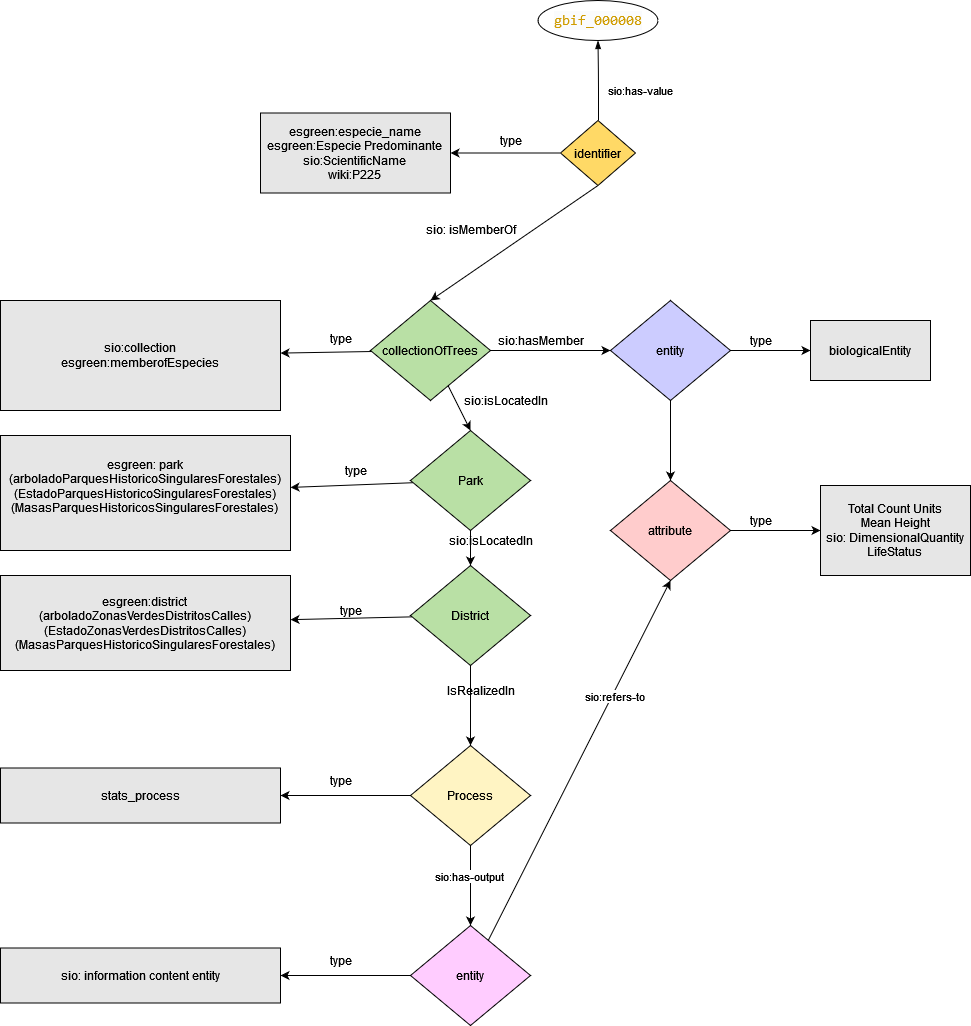

The diagram above was exported from draw.io. Its source (the exported page's mxGraphModel, read from the mxfile embedded in the PNG):
<mxGraphModel dx="2485" dy="2439" grid="1" gridSize="10" guides="1" tooltips="1" connect="1" arrows="1" fold="1" page="1" pageScale="1" pageWidth="827" pageHeight="1169" math="0" shadow="0">
  <root>
    <mxCell id="WIyWlLk6GJQsqaUBKTNV-0" />
    <mxCell id="WIyWlLk6GJQsqaUBKTNV-1" parent="WIyWlLk6GJQsqaUBKTNV-0" />
    <mxCell id="pbcyBNXwyWn54HKOPyxQ-0" value="&lt;div align=&quot;center&quot;&gt;esgreen:especie_name&lt;/div&gt;&lt;div align=&quot;center&quot;&gt;esgreen:Especie Predominante&lt;br&gt;&lt;/div&gt;&lt;div align=&quot;center&quot;&gt;sio:ScientificName&lt;br&gt;&lt;/div&gt;&lt;div align=&quot;center&quot;&gt;wiki:P225&lt;/div&gt;" style="rounded=0;whiteSpace=wrap;html=1;align=center;fillColor=#E6E6E6;" vertex="1" parent="WIyWlLk6GJQsqaUBKTNV-1">
      <mxGeometry x="50" y="82.5" width="190" height="80" as="geometry" />
    </mxCell>
    <mxCell id="pbcyBNXwyWn54HKOPyxQ-3" value="" style="edgeStyle=orthogonalEdgeStyle;rounded=0;orthogonalLoop=1;jettySize=auto;html=1;" edge="1" parent="WIyWlLk6GJQsqaUBKTNV-1" source="pbcyBNXwyWn54HKOPyxQ-1" target="pbcyBNXwyWn54HKOPyxQ-0">
      <mxGeometry relative="1" as="geometry" />
    </mxCell>
    <mxCell id="pbcyBNXwyWn54HKOPyxQ-8" value="" style="rounded=0;orthogonalLoop=1;jettySize=auto;html=1;exitX=0.5;exitY=1;exitDx=0;exitDy=0;entryX=0.5;entryY=0;entryDx=0;entryDy=0;" edge="1" parent="WIyWlLk6GJQsqaUBKTNV-1" source="pbcyBNXwyWn54HKOPyxQ-1" target="pbcyBNXwyWn54HKOPyxQ-9">
      <mxGeometry relative="1" as="geometry">
        <mxPoint x="258" y="300" as="targetPoint" />
      </mxGeometry>
    </mxCell>
    <UserObject label="identifier" name="distrito_" rdf_type="NA" sio_similarTo="NA" sio_hasMember="NA" sio_label="NA" sio_HasValue="NA" sio_hasAttribute="NA" sio_hasUnit="NA" sio_refersTo="NA" sio_hasValue="NA" sio_isLocatedIn="NA" sio_contains="NA" sio_hasOutput="NA" sio_IsRealizedIn="NA" sio_equivalentTo="NA" sio_denotes="NA" sio_isPartOf="NA" placeholders="1" id="pbcyBNXwyWn54HKOPyxQ-1">
      <mxCell style="shape=rhombus;fillColor=#FFD966;strokeColor=#000000;" vertex="1" parent="WIyWlLk6GJQsqaUBKTNV-1">
        <mxGeometry x="350" y="90" width="75" height="65" as="geometry" />
      </mxCell>
    </UserObject>
    <mxCell id="pbcyBNXwyWn54HKOPyxQ-2" value="sio:has-value" style="curved=0;endArrow=blockThin;endFill=1;" edge="1" parent="WIyWlLk6GJQsqaUBKTNV-1" target="pbcyBNXwyWn54HKOPyxQ-4">
      <mxGeometry x="-0.25" y="-42" relative="1" as="geometry">
        <mxPoint x="388" y="90" as="sourcePoint" />
        <mxPoint x="388" y="10" as="targetPoint" />
        <Array as="points">
          <mxPoint x="388" y="90" />
          <mxPoint x="388" y="50" />
        </Array>
        <mxPoint as="offset" />
      </mxGeometry>
    </mxCell>
    <mxCell id="pbcyBNXwyWn54HKOPyxQ-4" value="&lt;div style=&quot;color: rgb(86 , 88 , 105) ; background-color: rgb(250 , 251 , 252) ; font-family: &amp;#34;consolas&amp;#34; , &amp;#34;courier new&amp;#34; , monospace ; font-weight: normal ; font-size: 14px ; line-height: 19px&quot;&gt;&lt;div&gt;&lt;span style=&quot;color: #cf9c00&quot;&gt;gbif_000008&lt;/span&gt;&lt;/div&gt;&lt;/div&gt;" style="ellipse;whiteSpace=wrap;html=1;fillColor=#FFFFFF;" vertex="1" parent="WIyWlLk6GJQsqaUBKTNV-1">
      <mxGeometry x="327.5" y="-30" width="120" height="40" as="geometry" />
    </mxCell>
    <mxCell id="pbcyBNXwyWn54HKOPyxQ-6" value="type" style="text;html=1;align=center;verticalAlign=middle;resizable=0;points=[];autosize=1;strokeColor=none;fillColor=none;" vertex="1" parent="WIyWlLk6GJQsqaUBKTNV-1">
      <mxGeometry x="280" y="100" width="40" height="20" as="geometry" />
    </mxCell>
    <mxCell id="pbcyBNXwyWn54HKOPyxQ-15" value="" style="edgeStyle=orthogonalEdgeStyle;rounded=0;orthogonalLoop=1;jettySize=auto;html=1;" edge="1" parent="WIyWlLk6GJQsqaUBKTNV-1" source="pbcyBNXwyWn54HKOPyxQ-9" target="pbcyBNXwyWn54HKOPyxQ-14">
      <mxGeometry relative="1" as="geometry" />
    </mxCell>
    <mxCell id="pbcyBNXwyWn54HKOPyxQ-23" value="" style="rounded=0;orthogonalLoop=1;jettySize=auto;html=1;entryX=0.5;entryY=0;entryDx=0;entryDy=0;" edge="1" parent="WIyWlLk6GJQsqaUBKTNV-1" source="pbcyBNXwyWn54HKOPyxQ-9" target="pbcyBNXwyWn54HKOPyxQ-22">
      <mxGeometry relative="1" as="geometry" />
    </mxCell>
    <mxCell id="pbcyBNXwyWn54HKOPyxQ-42" value="" style="edgeStyle=none;rounded=0;orthogonalLoop=1;jettySize=auto;html=1;" edge="1" parent="WIyWlLk6GJQsqaUBKTNV-1" source="pbcyBNXwyWn54HKOPyxQ-9" target="pbcyBNXwyWn54HKOPyxQ-10">
      <mxGeometry relative="1" as="geometry" />
    </mxCell>
    <mxCell id="pbcyBNXwyWn54HKOPyxQ-9" value="collectionOfTrees" style="rhombus;whiteSpace=wrap;html=1;fillColor=#B9E0A5;align=center;" vertex="1" parent="WIyWlLk6GJQsqaUBKTNV-1">
      <mxGeometry x="160" y="270" width="120" height="100" as="geometry" />
    </mxCell>
    <mxCell id="pbcyBNXwyWn54HKOPyxQ-10" value="&lt;div&gt;sio:collection&lt;/div&gt;&lt;div&gt;esgreen:memberofEspecies&lt;br&gt;&lt;/div&gt;" style="rounded=0;whiteSpace=wrap;html=1;align=center;fillColor=#E6E6E6;" vertex="1" parent="WIyWlLk6GJQsqaUBKTNV-1">
      <mxGeometry x="-210" y="270" width="280" height="110" as="geometry" />
    </mxCell>
    <mxCell id="pbcyBNXwyWn54HKOPyxQ-12" value="type" style="text;html=1;align=center;verticalAlign=middle;resizable=0;points=[];autosize=1;strokeColor=none;fillColor=none;" vertex="1" parent="WIyWlLk6GJQsqaUBKTNV-1">
      <mxGeometry x="110" y="297.5" width="40" height="20" as="geometry" />
    </mxCell>
    <mxCell id="pbcyBNXwyWn54HKOPyxQ-13" value="sio: isMemberOf&lt;code&gt;&lt;/code&gt;" style="text;html=1;align=center;verticalAlign=middle;resizable=0;points=[];autosize=1;strokeColor=none;fillColor=none;" vertex="1" parent="WIyWlLk6GJQsqaUBKTNV-1">
      <mxGeometry x="205" y="190" width="110" height="20" as="geometry" />
    </mxCell>
    <mxCell id="pbcyBNXwyWn54HKOPyxQ-17" value="" style="edgeStyle=orthogonalEdgeStyle;rounded=0;orthogonalLoop=1;jettySize=auto;html=1;" edge="1" parent="WIyWlLk6GJQsqaUBKTNV-1" source="pbcyBNXwyWn54HKOPyxQ-14" target="pbcyBNXwyWn54HKOPyxQ-16">
      <mxGeometry relative="1" as="geometry" />
    </mxCell>
    <mxCell id="pbcyBNXwyWn54HKOPyxQ-19" value="" style="edgeStyle=orthogonalEdgeStyle;rounded=0;orthogonalLoop=1;jettySize=auto;html=1;" edge="1" parent="WIyWlLk6GJQsqaUBKTNV-1" source="pbcyBNXwyWn54HKOPyxQ-14" target="pbcyBNXwyWn54HKOPyxQ-18">
      <mxGeometry relative="1" as="geometry" />
    </mxCell>
    <mxCell id="pbcyBNXwyWn54HKOPyxQ-14" value="entity" style="rhombus;whiteSpace=wrap;html=1;fillColor=#CCCCFF;align=center;" vertex="1" parent="WIyWlLk6GJQsqaUBKTNV-1">
      <mxGeometry x="400" y="270" width="120" height="100" as="geometry" />
    </mxCell>
    <mxCell id="pbcyBNXwyWn54HKOPyxQ-16" value="biologicalEntity" style="whiteSpace=wrap;html=1;fillColor=#E6E6E6;" vertex="1" parent="WIyWlLk6GJQsqaUBKTNV-1">
      <mxGeometry x="600" y="290" width="120" height="60" as="geometry" />
    </mxCell>
    <mxCell id="pbcyBNXwyWn54HKOPyxQ-21" value="" style="edgeStyle=orthogonalEdgeStyle;rounded=0;orthogonalLoop=1;jettySize=auto;html=1;" edge="1" parent="WIyWlLk6GJQsqaUBKTNV-1" source="pbcyBNXwyWn54HKOPyxQ-18" target="pbcyBNXwyWn54HKOPyxQ-20">
      <mxGeometry relative="1" as="geometry" />
    </mxCell>
    <mxCell id="pbcyBNXwyWn54HKOPyxQ-18" value="attribute" style="rhombus;whiteSpace=wrap;html=1;fillColor=#FFCCCC;align=center;" vertex="1" parent="WIyWlLk6GJQsqaUBKTNV-1">
      <mxGeometry x="400" y="450" width="120" height="100" as="geometry" />
    </mxCell>
    <mxCell id="pbcyBNXwyWn54HKOPyxQ-20" value="&lt;div&gt;Total Count Units&lt;br&gt;&lt;/div&gt;&lt;div&gt;Mean Height&lt;/div&gt;&lt;div&gt;sio: DimensionalQuantity&lt;/div&gt;&lt;div&gt;LifeStatus&lt;br&gt;&lt;/div&gt;" style="whiteSpace=wrap;html=1;fillColor=#E6E6E6;" vertex="1" parent="WIyWlLk6GJQsqaUBKTNV-1">
      <mxGeometry x="610" y="455" width="150" height="90" as="geometry" />
    </mxCell>
    <mxCell id="pbcyBNXwyWn54HKOPyxQ-25" value="" style="edgeStyle=orthogonalEdgeStyle;rounded=0;orthogonalLoop=1;jettySize=auto;html=1;" edge="1" parent="WIyWlLk6GJQsqaUBKTNV-1" source="pbcyBNXwyWn54HKOPyxQ-22" target="pbcyBNXwyWn54HKOPyxQ-24">
      <mxGeometry relative="1" as="geometry" />
    </mxCell>
    <mxCell id="pbcyBNXwyWn54HKOPyxQ-39" value="" style="edgeStyle=none;rounded=0;orthogonalLoop=1;jettySize=auto;html=1;" edge="1" parent="WIyWlLk6GJQsqaUBKTNV-1" source="pbcyBNXwyWn54HKOPyxQ-22" target="pbcyBNXwyWn54HKOPyxQ-38">
      <mxGeometry relative="1" as="geometry" />
    </mxCell>
    <mxCell id="pbcyBNXwyWn54HKOPyxQ-22" value="Park" style="rhombus;whiteSpace=wrap;html=1;fillColor=#B9E0A5;align=center;" vertex="1" parent="WIyWlLk6GJQsqaUBKTNV-1">
      <mxGeometry x="200" y="400" width="120" height="100" as="geometry" />
    </mxCell>
    <mxCell id="pbcyBNXwyWn54HKOPyxQ-30" value="" style="edgeStyle=orthogonalEdgeStyle;rounded=0;orthogonalLoop=1;jettySize=auto;html=1;" edge="1" parent="WIyWlLk6GJQsqaUBKTNV-1" source="pbcyBNXwyWn54HKOPyxQ-24" target="pbcyBNXwyWn54HKOPyxQ-29">
      <mxGeometry relative="1" as="geometry" />
    </mxCell>
    <mxCell id="pbcyBNXwyWn54HKOPyxQ-41" value="" style="edgeStyle=none;rounded=0;orthogonalLoop=1;jettySize=auto;html=1;" edge="1" parent="WIyWlLk6GJQsqaUBKTNV-1" source="pbcyBNXwyWn54HKOPyxQ-24" target="pbcyBNXwyWn54HKOPyxQ-40">
      <mxGeometry relative="1" as="geometry" />
    </mxCell>
    <mxCell id="pbcyBNXwyWn54HKOPyxQ-24" value="District" style="rhombus;whiteSpace=wrap;html=1;fillColor=#B9E0A5;align=center;" vertex="1" parent="WIyWlLk6GJQsqaUBKTNV-1">
      <mxGeometry x="200" y="535" width="120" height="100" as="geometry" />
    </mxCell>
    <mxCell id="pbcyBNXwyWn54HKOPyxQ-32" value="" style="edgeStyle=orthogonalEdgeStyle;rounded=0;orthogonalLoop=1;jettySize=auto;html=1;" edge="1" parent="WIyWlLk6GJQsqaUBKTNV-1" source="pbcyBNXwyWn54HKOPyxQ-29" target="pbcyBNXwyWn54HKOPyxQ-31">
      <mxGeometry relative="1" as="geometry" />
    </mxCell>
    <mxCell id="pbcyBNXwyWn54HKOPyxQ-34" value="" style="edgeStyle=orthogonalEdgeStyle;rounded=0;orthogonalLoop=1;jettySize=auto;html=1;" edge="1" parent="WIyWlLk6GJQsqaUBKTNV-1" source="pbcyBNXwyWn54HKOPyxQ-29" target="pbcyBNXwyWn54HKOPyxQ-33">
      <mxGeometry relative="1" as="geometry" />
    </mxCell>
    <mxCell id="pbcyBNXwyWn54HKOPyxQ-37" value="sio:has-output" style="edgeLabel;html=1;align=center;verticalAlign=middle;resizable=0;points=[];" vertex="1" connectable="0" parent="pbcyBNXwyWn54HKOPyxQ-34">
      <mxGeometry x="-0.25" y="-2" relative="1" as="geometry">
        <mxPoint as="offset" />
      </mxGeometry>
    </mxCell>
    <mxCell id="pbcyBNXwyWn54HKOPyxQ-29" value="Process" style="rhombus;whiteSpace=wrap;html=1;fillColor=#FFF4C3;align=center;" vertex="1" parent="WIyWlLk6GJQsqaUBKTNV-1">
      <mxGeometry x="200" y="715" width="120" height="100" as="geometry" />
    </mxCell>
    <mxCell id="pbcyBNXwyWn54HKOPyxQ-31" value="stats_process" style="whiteSpace=wrap;html=1;fillColor=#E6E6E6;" vertex="1" parent="WIyWlLk6GJQsqaUBKTNV-1">
      <mxGeometry x="-210" y="737.5" width="280" height="55" as="geometry" />
    </mxCell>
    <mxCell id="pbcyBNXwyWn54HKOPyxQ-35" style="rounded=0;orthogonalLoop=1;jettySize=auto;html=1;entryX=0.5;entryY=1;entryDx=0;entryDy=0;" edge="1" parent="WIyWlLk6GJQsqaUBKTNV-1" source="pbcyBNXwyWn54HKOPyxQ-33" target="pbcyBNXwyWn54HKOPyxQ-18">
      <mxGeometry relative="1" as="geometry" />
    </mxCell>
    <mxCell id="pbcyBNXwyWn54HKOPyxQ-36" value="sio:refers-to" style="edgeLabel;html=1;align=center;verticalAlign=middle;resizable=0;points=[];" vertex="1" connectable="0" parent="pbcyBNXwyWn54HKOPyxQ-35">
      <mxGeometry x="0.3658" y="-2" relative="1" as="geometry">
        <mxPoint as="offset" />
      </mxGeometry>
    </mxCell>
    <mxCell id="pbcyBNXwyWn54HKOPyxQ-46" value="" style="edgeStyle=none;rounded=0;orthogonalLoop=1;jettySize=auto;html=1;" edge="1" parent="WIyWlLk6GJQsqaUBKTNV-1" source="pbcyBNXwyWn54HKOPyxQ-33" target="pbcyBNXwyWn54HKOPyxQ-45">
      <mxGeometry relative="1" as="geometry" />
    </mxCell>
    <mxCell id="pbcyBNXwyWn54HKOPyxQ-33" value="entity" style="rhombus;whiteSpace=wrap;html=1;fillColor=#FFCCFF;align=center;" vertex="1" parent="WIyWlLk6GJQsqaUBKTNV-1">
      <mxGeometry x="200" y="895" width="120" height="100" as="geometry" />
    </mxCell>
    <mxCell id="pbcyBNXwyWn54HKOPyxQ-38" value="&lt;div&gt;esgreen: park (arboladoParquesHistoricoSingularesForestales)&lt;/div&gt;&lt;div&gt;(EstadoParquesHistoricoSingularesForestales)&lt;/div&gt;&lt;div&gt;(MasasParquesHistoricosSingularesForestales)&lt;br&gt;&lt;/div&gt;&lt;div&gt;&lt;br&gt;&lt;/div&gt;" style="whiteSpace=wrap;html=1;fillColor=#E6E6E6;" vertex="1" parent="WIyWlLk6GJQsqaUBKTNV-1">
      <mxGeometry x="-210" y="405" width="290" height="115" as="geometry" />
    </mxCell>
    <mxCell id="pbcyBNXwyWn54HKOPyxQ-40" value="&lt;div&gt;esgreen:district&lt;/div&gt;&lt;div&gt;(arboladoZonasVerdesDistritosCalles)&lt;/div&gt;&lt;div&gt;(EstadoZonasVerdesDistritosCalles)&lt;/div&gt;&lt;div&gt;(MasasParquesHistoricoSingularesForestales)&lt;br&gt;&lt;/div&gt;" style="whiteSpace=wrap;html=1;fillColor=#E6E6E6;" vertex="1" parent="WIyWlLk6GJQsqaUBKTNV-1">
      <mxGeometry x="-210" y="545" width="290" height="95" as="geometry" />
    </mxCell>
    <mxCell id="pbcyBNXwyWn54HKOPyxQ-43" value="type" style="text;html=1;align=center;verticalAlign=middle;resizable=0;points=[];autosize=1;strokeColor=none;fillColor=none;" vertex="1" parent="WIyWlLk6GJQsqaUBKTNV-1">
      <mxGeometry x="530" y="300" width="40" height="20" as="geometry" />
    </mxCell>
    <mxCell id="pbcyBNXwyWn54HKOPyxQ-44" value="type" style="text;html=1;align=center;verticalAlign=middle;resizable=0;points=[];autosize=1;strokeColor=none;fillColor=none;" vertex="1" parent="WIyWlLk6GJQsqaUBKTNV-1">
      <mxGeometry x="530" y="480" width="40" height="20" as="geometry" />
    </mxCell>
    <mxCell id="pbcyBNXwyWn54HKOPyxQ-45" value="sio: information content entity" style="whiteSpace=wrap;html=1;fillColor=#E6E6E6;" vertex="1" parent="WIyWlLk6GJQsqaUBKTNV-1">
      <mxGeometry x="-210" y="917.5" width="280" height="55" as="geometry" />
    </mxCell>
    <mxCell id="pbcyBNXwyWn54HKOPyxQ-47" value="type" style="text;html=1;align=center;verticalAlign=middle;resizable=0;points=[];autosize=1;strokeColor=none;fillColor=none;" vertex="1" parent="WIyWlLk6GJQsqaUBKTNV-1">
      <mxGeometry x="125" y="430" width="40" height="20" as="geometry" />
    </mxCell>
    <mxCell id="pbcyBNXwyWn54HKOPyxQ-48" value="&lt;div&gt;type&lt;/div&gt;" style="text;html=1;align=center;verticalAlign=middle;resizable=0;points=[];autosize=1;strokeColor=none;fillColor=none;" vertex="1" parent="WIyWlLk6GJQsqaUBKTNV-1">
      <mxGeometry x="120" y="570" width="40" height="20" as="geometry" />
    </mxCell>
    <mxCell id="pbcyBNXwyWn54HKOPyxQ-49" value="type" style="text;html=1;align=center;verticalAlign=middle;resizable=0;points=[];autosize=1;strokeColor=none;fillColor=none;" vertex="1" parent="WIyWlLk6GJQsqaUBKTNV-1">
      <mxGeometry x="110" y="740" width="40" height="20" as="geometry" />
    </mxCell>
    <mxCell id="pbcyBNXwyWn54HKOPyxQ-50" value="type" style="text;html=1;align=center;verticalAlign=middle;resizable=0;points=[];autosize=1;strokeColor=none;fillColor=none;" vertex="1" parent="WIyWlLk6GJQsqaUBKTNV-1">
      <mxGeometry x="110" y="920" width="40" height="20" as="geometry" />
    </mxCell>
    <mxCell id="pbcyBNXwyWn54HKOPyxQ-51" value="sio:isLocatedIn" style="text;html=1;align=center;verticalAlign=middle;resizable=0;points=[];autosize=1;strokeColor=none;fillColor=none;" vertex="1" parent="WIyWlLk6GJQsqaUBKTNV-1">
      <mxGeometry x="245" y="360" width="100" height="20" as="geometry" />
    </mxCell>
    <mxCell id="pbcyBNXwyWn54HKOPyxQ-52" value="sio:isLocatedIn" style="text;html=1;align=center;verticalAlign=middle;resizable=0;points=[];autosize=1;strokeColor=none;fillColor=none;" vertex="1" parent="WIyWlLk6GJQsqaUBKTNV-1">
      <mxGeometry x="230" y="500" width="100" height="20" as="geometry" />
    </mxCell>
    <mxCell id="pbcyBNXwyWn54HKOPyxQ-53" value="IsRealizedIn" style="text;html=1;align=center;verticalAlign=middle;resizable=0;points=[];autosize=1;strokeColor=none;fillColor=none;" vertex="1" parent="WIyWlLk6GJQsqaUBKTNV-1">
      <mxGeometry x="230" y="650" width="80" height="20" as="geometry" />
    </mxCell>
    <mxCell id="pbcyBNXwyWn54HKOPyxQ-54" value="sio:hasMember" style="text;html=1;align=center;verticalAlign=middle;resizable=0;points=[];autosize=1;strokeColor=none;fillColor=none;" vertex="1" parent="WIyWlLk6GJQsqaUBKTNV-1">
      <mxGeometry x="280" y="300" width="100" height="20" as="geometry" />
    </mxCell>
  </root>
</mxGraphModel>